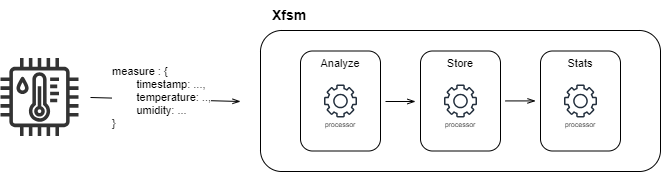

The diagram above was exported from draw.io. Its source (the exported page's mxGraphModel, read from the mxfile embedded in the PNG):
<mxGraphModel dx="1195" dy="615" grid="1" gridSize="10" guides="1" tooltips="1" connect="1" arrows="1" fold="1" page="1" pageScale="1" pageWidth="827" pageHeight="1169" math="0" shadow="0">
  <root>
    <mxCell id="0" />
    <mxCell id="1" parent="0" />
    <mxCell id="eiBUrDXFLGu5InvhYB-9-2" value="" style="sketch=0;outlineConnect=0;fontColor=#232F3E;gradientColor=none;fillColor=#333333;strokeColor=none;dashed=0;verticalLabelPosition=bottom;verticalAlign=top;align=center;html=1;fontSize=12;fontStyle=0;aspect=fixed;pointerEvents=1;shape=mxgraph.aws4.iot_thing_temperature_humidity_sensor;strokeWidth=1;fillStyle=auto;" vertex="1" parent="1">
      <mxGeometry x="60" y="226.5" width="78" height="78" as="geometry" />
    </mxCell>
    <mxCell id="eiBUrDXFLGu5InvhYB-9-4" value="" style="rounded=1;whiteSpace=wrap;html=1;" vertex="1" parent="1">
      <mxGeometry x="320" y="199" width="400" height="141" as="geometry" />
    </mxCell>
    <mxCell id="eiBUrDXFLGu5InvhYB-9-5" value="Xfsm" style="text;html=1;align=left;verticalAlign=middle;whiteSpace=wrap;rounded=0;fontSize=14;fontStyle=1" vertex="1" parent="1">
      <mxGeometry x="330" y="169" width="60" height="30" as="geometry" />
    </mxCell>
    <mxCell id="eiBUrDXFLGu5InvhYB-9-6" value="" style="endArrow=openThin;html=1;rounded=0;endFill=0;" edge="1" parent="1">
      <mxGeometry width="50" height="50" relative="1" as="geometry">
        <mxPoint x="150" y="266" as="sourcePoint" />
        <mxPoint x="300" y="270" as="targetPoint" />
      </mxGeometry>
    </mxCell>
    <mxCell id="eiBUrDXFLGu5InvhYB-9-7" value="measure : {&lt;div&gt;&lt;span style=&quot;white-space: pre;&quot;&gt;&#09;&lt;/span&gt;timestamp: ...,&lt;/div&gt;&lt;div&gt;&lt;span style=&quot;white-space: pre;&quot;&gt;&#09;&lt;/span&gt;temperature: ..,&lt;/div&gt;&lt;div&gt;&lt;span style=&quot;white-space: pre;&quot;&gt;&#09;&lt;/span&gt;umidity: ...&lt;br&gt;&lt;div&gt;}&lt;/div&gt;&lt;/div&gt;" style="edgeLabel;html=1;align=left;verticalAlign=middle;resizable=0;points=[];" vertex="1" connectable="0" parent="eiBUrDXFLGu5InvhYB-9-6">
      <mxGeometry x="-0.2" relative="1" as="geometry">
        <mxPoint x="-40" y="-2" as="offset" />
      </mxGeometry>
    </mxCell>
    <mxCell id="eiBUrDXFLGu5InvhYB-9-9" value="" style="rounded=1;whiteSpace=wrap;html=1;" vertex="1" parent="1">
      <mxGeometry x="360" y="219.5" width="80" height="100" as="geometry" />
    </mxCell>
    <mxCell id="eiBUrDXFLGu5InvhYB-9-10" value="" style="rounded=1;whiteSpace=wrap;html=1;" vertex="1" parent="1">
      <mxGeometry x="480" y="219.5" width="80" height="100" as="geometry" />
    </mxCell>
    <mxCell id="eiBUrDXFLGu5InvhYB-9-11" value="" style="rounded=1;whiteSpace=wrap;html=1;" vertex="1" parent="1">
      <mxGeometry x="600" y="219.5" width="80" height="100" as="geometry" />
    </mxCell>
    <mxCell id="eiBUrDXFLGu5InvhYB-9-12" value="Analyze" style="text;html=1;align=center;verticalAlign=middle;whiteSpace=wrap;rounded=0;fontSize=11;fontStyle=0" vertex="1" parent="1">
      <mxGeometry x="370" y="216.5" width="60" height="30" as="geometry" />
    </mxCell>
    <mxCell id="eiBUrDXFLGu5InvhYB-9-13" value="Store" style="text;html=1;align=center;verticalAlign=middle;whiteSpace=wrap;rounded=0;fontSize=11;fontStyle=0" vertex="1" parent="1">
      <mxGeometry x="490" y="216.5" width="60" height="30" as="geometry" />
    </mxCell>
    <mxCell id="eiBUrDXFLGu5InvhYB-9-14" value="Stats" style="text;html=1;align=center;verticalAlign=middle;whiteSpace=wrap;rounded=0;fontSize=11;fontStyle=0" vertex="1" parent="1">
      <mxGeometry x="610" y="216.5" width="60" height="30" as="geometry" />
    </mxCell>
    <mxCell id="eiBUrDXFLGu5InvhYB-9-15" value="" style="sketch=0;outlineConnect=0;fontColor=#232F3E;gradientColor=none;fillColor=#232F3D;strokeColor=none;dashed=0;verticalLabelPosition=bottom;verticalAlign=top;align=center;html=1;fontSize=12;fontStyle=0;aspect=fixed;pointerEvents=1;shape=mxgraph.aws4.gear;" vertex="1" parent="1">
      <mxGeometry x="383.5" y="253" width="33" height="33" as="geometry" />
    </mxCell>
    <mxCell id="eiBUrDXFLGu5InvhYB-9-16" value="" style="sketch=0;outlineConnect=0;fontColor=#232F3E;gradientColor=none;fillColor=#232F3D;strokeColor=none;dashed=0;verticalLabelPosition=bottom;verticalAlign=top;align=center;html=1;fontSize=12;fontStyle=0;aspect=fixed;pointerEvents=1;shape=mxgraph.aws4.gear;" vertex="1" parent="1">
      <mxGeometry x="503.5" y="253" width="33" height="33" as="geometry" />
    </mxCell>
    <mxCell id="eiBUrDXFLGu5InvhYB-9-17" value="" style="sketch=0;outlineConnect=0;fontColor=#232F3E;gradientColor=none;fillColor=#232F3D;strokeColor=none;dashed=0;verticalLabelPosition=bottom;verticalAlign=top;align=center;html=1;fontSize=12;fontStyle=0;aspect=fixed;pointerEvents=1;shape=mxgraph.aws4.gear;" vertex="1" parent="1">
      <mxGeometry x="623.5" y="253" width="33" height="33" as="geometry" />
    </mxCell>
    <mxCell id="eiBUrDXFLGu5InvhYB-9-19" value="" style="endArrow=openThin;html=1;rounded=0;endFill=0;" edge="1" parent="1">
      <mxGeometry width="50" height="50" relative="1" as="geometry">
        <mxPoint x="445" y="270" as="sourcePoint" />
        <mxPoint x="475" y="270" as="targetPoint" />
      </mxGeometry>
    </mxCell>
    <mxCell id="eiBUrDXFLGu5InvhYB-9-22" value="" style="endArrow=openThin;html=1;rounded=0;endFill=0;" edge="1" parent="1">
      <mxGeometry width="50" height="50" relative="1" as="geometry">
        <mxPoint x="565" y="269.42" as="sourcePoint" />
        <mxPoint x="595" y="269.42" as="targetPoint" />
      </mxGeometry>
    </mxCell>
    <mxCell id="eiBUrDXFLGu5InvhYB-9-23" value="processor" style="text;html=1;align=center;verticalAlign=middle;whiteSpace=wrap;rounded=0;fontSize=7;fontStyle=0" vertex="1" parent="1">
      <mxGeometry x="370" y="279.5" width="60" height="30" as="geometry" />
    </mxCell>
    <mxCell id="eiBUrDXFLGu5InvhYB-9-24" value="processor" style="text;html=1;align=center;verticalAlign=middle;whiteSpace=wrap;rounded=0;fontSize=7;fontStyle=0" vertex="1" parent="1">
      <mxGeometry x="490" y="279.5" width="60" height="30" as="geometry" />
    </mxCell>
    <mxCell id="eiBUrDXFLGu5InvhYB-9-25" value="processor" style="text;html=1;align=center;verticalAlign=middle;whiteSpace=wrap;rounded=0;fontSize=7;fontStyle=0" vertex="1" parent="1">
      <mxGeometry x="610" y="279.5" width="60" height="30" as="geometry" />
    </mxCell>
  </root>
</mxGraphModel>